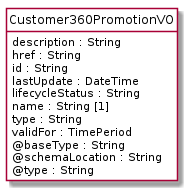

The diagram above was rendered by PlantUML. Its source (embedded in the PNG):
@startuml
hide circle
hide methods
hide stereotype
show <<Enumeration>> stereotype
skinparam class {
   BackgroundColor<<Enumeration>> #E6F5F7
   BackgroundColor<<Ref>> #FFFFE0
   BackgroundColor<<Pivot>> #FFFFFFF
   BackgroundColor<<SimpleType>> #E2F0DA
   BackgroundColor #FCF2E3
}

class Customer360PromotionVO <<Pivot>> {
    description : String
    href : String
    id : String
    lastUpdate : DateTime
    lifecycleStatus : String
    name : String [1]
    type : String
    validFor : TimePeriod
    @baseType : String
    @schemaLocation : String
    @type : String
}


@enduml